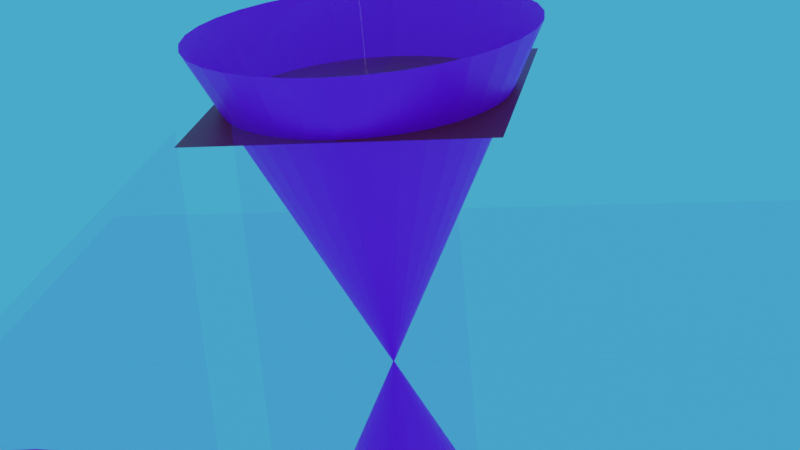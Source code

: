 # Source: blendfile.blend  (saved by Blender 2.80.75; exported with 4.5.12 LTS)
import bpy
from mathutils import Matrix  # noqa: F401  (used for matrix-valued properties, if any)

bpy.ops.wm.read_factory_settings(use_empty=True)
scene = bpy.context.scene
scene.name = 'Scene'

# ---- collections
col_collection = bpy.data.collections.new('Collection'); scene.collection.children.link(col_collection)

# ---- images (referenced by path relative to the original .blend; pixels are not part of the script)
import os
ASSET_DIR = os.environ.get("B2B_ASSET_DIR", "")  # directory of the original .blend (textures are referenced by path, not embedded)
HERE = os.path.dirname(os.path.abspath(__file__))  # packed textures are extracted next to this script under _unpacked/

def load_image(name, relpath, width, height, colorspace="sRGB"):
    """Load a texture the original file referenced (path relative to the .blend, or extracted next to this script)."""
    p = next((c for c in (os.path.join(HERE, relpath), os.path.join(ASSET_DIR, relpath)) if relpath and os.path.exists(c)), "")
    if p:
        img = bpy.data.images.load(p, check_existing=True)
        img.name = name
    else:  # same state as the original file: an image datablock whose file is absent (Cycles renders it pink)
        img = bpy.data.images.new(name, width, height)
        img.source = "FILE"
        img.filepath = "//" + (relpath or name)
    img.colorspace_settings.name = colorspace
    return img
img_rediam_cuadriculas_geograficas_etrs89_png_003 = load_image('REDIAM_cuadriculas_geograficas_ETRS89.png.003', 'REDIAM_cuadriculas_geograficas_ETRS89.png', 1024, 1024, 'sRGB')
img_branched = load_image('branched', '', 1024, 1024, 'sRGB')
img_blue_jpg_001 = load_image('blue.jpg.001', 'blue.jpg', 1024, 1024, 'sRGB')
img_rediam_cuadriculas_geograficas_etrs89_png_002 = load_image('REDIAM_cuadriculas_geograficas_ETRS89.png.002', 'REDIAM_cuadriculas_geograficas_ETRS89.png', 1024, 1024, 'sRGB')
img_blue_jpg = load_image('blue.jpg', 'blue.jpg', 1024, 1024, 'sRGB')
img_rediam_cuadriculas_geograficas_etrs89_png = load_image('REDIAM_cuadriculas_geograficas_ETRS89.png', 'REDIAM_cuadriculas_geograficas_ETRS89.png', 1024, 1024, 'sRGB')
img_rediam_cuadriculas_geograficas_etrs89_png_001 = load_image('REDIAM_cuadriculas_geograficas_ETRS89.png.001', 'REDIAM_cuadriculas_geograficas_ETRS89.png', 1024, 1024, 'sRGB')

# ---- materials (node trees are filled in below, after node groups)
mat_material_004 = bpy.data.materials.new('Material.004')
mat_material_001 = bpy.data.materials.new('Material.001')
mat_material = bpy.data.materials.new('Material')
mat_material_005 = bpy.data.materials.new('Material.005')
mat_material_013 = bpy.data.materials.new('Material.013')
mat_material_013.surface_render_method = 'BLENDED'
mat_material_013.blend_method = 'BLEND'
mat_material_013.diffuse_color = (1.0, 1.0, 1.0, 1.0)
mat_material_014 = bpy.data.materials.new('Material.014')
mat_material_012 = bpy.data.materials.new('Material.012')
mat_material_012.surface_render_method = 'BLENDED'
mat_material_012.blend_method = 'BLEND'
mat_material_012.diffuse_color = (1.0, 1.0, 1.0, 1.0)
mat_material_011 = bpy.data.materials.new('Material.011')
mat_material_011.surface_render_method = 'BLENDED'
mat_material_011.blend_method = 'BLEND'
mat_material_011.diffuse_color = (1.0, 1.0, 1.0, 1.0)
mat_material_010 = bpy.data.materials.new('Material.010')
mat_material_009 = bpy.data.materials.new('Material.009')
mat_material_008 = bpy.data.materials.new('Material.008')
mat_material_007 = bpy.data.materials.new('Material.007')
mat_branched = bpy.data.materials.new('Branched')
mat_material_003 = bpy.data.materials.new('Material.003')
mat_material_002 = bpy.data.materials.new('Material.002')
mat_material_002.surface_render_method = 'BLENDED'
mat_material_002.blend_method = 'BLEND'
mat_material_002.diffuse_color = (1.0, 1.0, 1.0, 1.0)
mat_material_006 = bpy.data.materials.new('Material.006')
mat_material_006.surface_render_method = 'BLENDED'
mat_material_006.blend_method = 'BLEND'
mat_material_006.diffuse_color = (1.0, 1.0, 1.0, 1.0)
mat_material_000 = bpy.data.materials.new('Material.000')
mat_material_000.surface_render_method = 'BLENDED'
mat_material_000.blend_method = 'BLEND'
mat_material_000.diffuse_color = (1.0, 1.0, 1.0, 1.0)

# ---- material node trees
mat_material_004.use_nodes = True; mat_material_004.node_tree.nodes.clear()
_N = mat_material_004.node_tree.nodes; _L = mat_material_004.node_tree.links
n0 = _N.new('ShaderNodeOutputMaterial'); n0.name = 'Material Output'; n0.location = (300, 300)
n1 = _N.new('ShaderNodeBsdfPrincipled'); n1.name = 'Principled BSDF'; n1.location = (10, 300)
n1.distribution = 'GGX'
n1.subsurface_method = 'BURLEY'
n1.inputs[0].default_value = (0.02507, 0.8, 0.1039, 1.0)
n1.inputs[3].default_value = 1.45
n1.inputs[27].default_value = (0.0, 0.0, 0.0, 1.0)
n1.inputs[28].default_value = 1.0
_L.new(n1.outputs[0], n0.inputs[0])
n0.is_active_output = True
mat_material_001.use_nodes = True; mat_material_001.node_tree.nodes.clear()
_N = mat_material_001.node_tree.nodes; _L = mat_material_001.node_tree.links
n0 = _N.new('ShaderNodeOutputMaterial'); n0.name = 'Material Output'; n0.location = (300, 300)
n1 = _N.new('ShaderNodeBsdfPrincipled'); n1.name = 'Principled BSDF'; n1.location = (10, 300)
n1.distribution = 'GGX'
n1.subsurface_method = 'BURLEY'
n1.inputs[0].default_value = (0.8, 0.02098, 0.03789, 1.0)
n1.inputs[3].default_value = 1.45
n1.inputs[27].default_value = (0.0, 0.0, 0.0, 1.0)
n1.inputs[28].default_value = 1.0
_L.new(n1.outputs[0], n0.inputs[0])
n0.is_active_output = True
mat_material.use_nodes = True; mat_material.node_tree.nodes.clear()
_N = mat_material.node_tree.nodes; _L = mat_material.node_tree.links
n0 = _N.new('ShaderNodeOutputMaterial'); n0.name = 'Material Output'; n0.location = (300, 300)
n1 = _N.new('ShaderNodeBsdfPrincipled'); n1.name = 'Principled BSDF'; n1.location = (10, 300)
n1.distribution = 'GGX'
n1.subsurface_method = 'BURLEY'
n1.inputs[0].default_value = (0.005894, 0.7186, 0.8, 1.0)
n1.inputs[3].default_value = 1.45
n1.inputs[28].default_value = 1.0
_L.new(n1.outputs[0], n0.inputs[0])
n0.is_active_output = True
mat_material_005.use_nodes = True; mat_material_005.node_tree.nodes.clear()
_N = mat_material_005.node_tree.nodes; _L = mat_material_005.node_tree.links
n0 = _N.new('ShaderNodeOutputMaterial'); n0.name = 'Material Output'; n0.location = (300, 300)
n1 = _N.new('ShaderNodeBsdfPrincipled'); n1.name = 'Principled BSDF'; n1.location = (10, 300)
n1.distribution = 'GGX'
n1.subsurface_method = 'BURLEY'
n1.inputs[0].default_value = (0.6146, 0.02495, 0.03072, 1.0)
n1.inputs[3].default_value = 1.45
n1.inputs[27].default_value = (0.0, 0.0, 0.0, 1.0)
n1.inputs[28].default_value = 1.0
_L.new(n1.outputs[0], n0.inputs[0])
n0.is_active_output = True
mat_material_013.use_nodes = True; mat_material_013.node_tree.nodes.clear()
_N = mat_material_013.node_tree.nodes; _L = mat_material_013.node_tree.links
n0 = _N.new('ShaderNodeOutputMaterial'); n0.name = 'Material Output'; n0.location = (557, 276)
n1 = _N.new('ShaderNodeBsdfTransparent'); n1.name = 'Transparent BSDF'; n1.location = (357, 80)
n1.inputs[0].default_value = (0.969, 0.9767, 1.0, 1.0)
n2 = _N.new('ShaderNodeMixShader'); n2.name = 'Mix Shader'; n2.location = (359, 248)
n2.inputs[0].default_value = 0.9
n3 = _N.new('ShaderNodeBsdfPrincipled'); n3.name = 'Principled BSDF'; n3.location = (10, 300)
n3.distribution = 'GGX'
n3.subsurface_method = 'BURLEY'
n3.inputs[3].default_value = 1.45
n3.inputs[27].default_value = (0.0, 0.0, 0.0, 1.0)
n3.inputs[28].default_value = 1.0
n4 = _N.new('ShaderNodeTexImage'); n4.name = 'Image Texture'; n4.location = (-281, 300)
n4.image = img_rediam_cuadriculas_geograficas_etrs89_png_003
n5 = _N.new('ShaderNodeTexImage'); n5.name = 'Image Texture.001'; n5.location = (-542, 301)
n5.image = img_branched
_L.new(n1.outputs[0], n2.inputs[2])
_L.new(n3.outputs[0], n2.inputs[1])
_L.new(n2.outputs[0], n0.inputs[0])
_L.new(n4.outputs[0], n3.inputs[0])
n0.is_active_output = True
mat_material_014.use_nodes = True; mat_material_014.node_tree.nodes.clear()
_N = mat_material_014.node_tree.nodes; _L = mat_material_014.node_tree.links
n0 = _N.new('ShaderNodeOutputMaterial'); n0.name = 'Material Output'; n0.location = (300, 300)
n1 = _N.new('ShaderNodeBsdfPrincipled'); n1.name = 'Principled BSDF'; n1.location = (10, 300)
n1.distribution = 'GGX'
n1.subsurface_method = 'BURLEY'
n1.inputs[3].default_value = 1.45
n1.inputs[27].default_value = (0.0, 0.0, 0.0, 1.0)
n1.inputs[28].default_value = 1.0
n2 = _N.new('ShaderNodeTexImage'); n2.name = 'Image Texture'; n2.location = (-335, 308)
n2.image = img_blue_jpg_001
n3 = _N.new('ShaderNodeTexImage'); n3.name = 'Image Texture.001'; n3.location = (302, 169)
n3.image = img_branched
_L.new(n1.outputs[0], n0.inputs[0])
_L.new(n2.outputs[0], n1.inputs[0])
n0.is_active_output = True
mat_material_012.use_nodes = True; mat_material_012.node_tree.nodes.clear()
_N = mat_material_012.node_tree.nodes; _L = mat_material_012.node_tree.links
n0 = _N.new('ShaderNodeOutputMaterial'); n0.name = 'Material Output'; n0.location = (557, 276)
n1 = _N.new('ShaderNodeBsdfTransparent'); n1.name = 'Transparent BSDF'; n1.location = (357, 80)
n1.inputs[0].default_value = (0.969, 0.9767, 1.0, 1.0)
n2 = _N.new('ShaderNodeMixShader'); n2.name = 'Mix Shader'; n2.location = (359, 248)
n2.inputs[0].default_value = 0.9
n3 = _N.new('ShaderNodeBsdfPrincipled'); n3.name = 'Principled BSDF'; n3.location = (10, 300)
n3.distribution = 'GGX'
n3.subsurface_method = 'BURLEY'
n3.inputs[3].default_value = 1.45
n3.inputs[27].default_value = (0.0, 0.0, 0.0, 1.0)
n3.inputs[28].default_value = 1.0
n4 = _N.new('ShaderNodeTexImage'); n4.name = 'Image Texture'; n4.location = (-281, 300)
n4.image = img_rediam_cuadriculas_geograficas_etrs89_png_003
n5 = _N.new('ShaderNodeTexImage'); n5.name = 'Image Texture.001'; n5.location = (-541, 301)
n5.image = img_branched
_L.new(n1.outputs[0], n2.inputs[2])
_L.new(n3.outputs[0], n2.inputs[1])
_L.new(n2.outputs[0], n0.inputs[0])
_L.new(n4.outputs[0], n3.inputs[0])
n0.is_active_output = True
mat_material_011.use_nodes = True; mat_material_011.node_tree.nodes.clear()
_N = mat_material_011.node_tree.nodes; _L = mat_material_011.node_tree.links
n0 = _N.new('ShaderNodeOutputMaterial'); n0.name = 'Material Output'; n0.location = (557, 276)
n1 = _N.new('ShaderNodeBsdfTransparent'); n1.name = 'Transparent BSDF'; n1.location = (357, 80)
n1.inputs[0].default_value = (0.969, 0.9767, 1.0, 1.0)
n2 = _N.new('ShaderNodeMixShader'); n2.name = 'Mix Shader'; n2.location = (359, 248)
n2.inputs[0].default_value = 0.9
n3 = _N.new('ShaderNodeBsdfPrincipled'); n3.name = 'Principled BSDF'; n3.location = (10, 300)
n3.distribution = 'GGX'
n3.subsurface_method = 'BURLEY'
n3.inputs[3].default_value = 1.45
n3.inputs[27].default_value = (0.0, 0.0, 0.0, 1.0)
n3.inputs[28].default_value = 1.0
n4 = _N.new('ShaderNodeTexImage'); n4.name = 'Image Texture'; n4.location = (-281, 300)
n4.image = img_rediam_cuadriculas_geograficas_etrs89_png_002
n5 = _N.new('ShaderNodeTexImage'); n5.name = 'Image Texture.001'; n5.location = (-547, 304)
n5.image = img_branched
_L.new(n1.outputs[0], n2.inputs[2])
_L.new(n3.outputs[0], n2.inputs[1])
_L.new(n2.outputs[0], n0.inputs[0])
_L.new(n4.outputs[0], n3.inputs[0])
n0.is_active_output = True
mat_material_010.use_nodes = True; mat_material_010.node_tree.nodes.clear()
_N = mat_material_010.node_tree.nodes; _L = mat_material_010.node_tree.links
n0 = _N.new('ShaderNodeOutputMaterial'); n0.name = 'Material Output'; n0.location = (300, 300)
n1 = _N.new('ShaderNodeBsdfPrincipled'); n1.name = 'Principled BSDF'; n1.location = (10, 300)
n1.distribution = 'GGX'
n1.subsurface_method = 'BURLEY'
n1.inputs[0].default_value = (0.02507, 0.8, 0.1039, 1.0)
n1.inputs[3].default_value = 1.45
n1.inputs[27].default_value = (0.0, 0.0, 0.0, 1.0)
n1.inputs[28].default_value = 1.0
n2 = _N.new('ShaderNodeTexImage'); n2.name = 'Image Texture'; n2.location = (-260, 297)
n2.image = img_branched
_L.new(n1.outputs[0], n0.inputs[0])
n0.is_active_output = True
mat_material_009.use_nodes = True; mat_material_009.node_tree.nodes.clear()
_N = mat_material_009.node_tree.nodes; _L = mat_material_009.node_tree.links
n0 = _N.new('ShaderNodeOutputMaterial'); n0.name = 'Material Output'; n0.location = (300, 300)
n1 = _N.new('ShaderNodeBsdfPrincipled'); n1.name = 'Principled BSDF'; n1.location = (10, 300)
n1.distribution = 'GGX'
n1.subsurface_method = 'BURLEY'
n1.inputs[0].default_value = (0.8, 0.02098, 0.03789, 1.0)
n1.inputs[3].default_value = 1.45
n1.inputs[27].default_value = (0.0, 0.0, 0.0, 1.0)
n1.inputs[28].default_value = 1.0
n2 = _N.new('ShaderNodeTexImage'); n2.name = 'Image Texture'; n2.location = (-265, 300)
n2.image = img_branched
_L.new(n1.outputs[0], n0.inputs[0])
n0.is_active_output = True
mat_material_008.use_nodes = True; mat_material_008.node_tree.nodes.clear()
_N = mat_material_008.node_tree.nodes; _L = mat_material_008.node_tree.links
n0 = _N.new('ShaderNodeOutputMaterial'); n0.name = 'Material Output'; n0.location = (300, 300)
n1 = _N.new('ShaderNodeBsdfPrincipled'); n1.name = 'Principled BSDF'; n1.location = (10, 300)
n1.distribution = 'GGX'
n1.subsurface_method = 'BURLEY'
n1.inputs[0].default_value = (0.005894, 0.7186, 0.8, 1.0)
n1.inputs[3].default_value = 1.45
n1.inputs[28].default_value = 1.0
n2 = _N.new('ShaderNodeTexImage'); n2.name = 'Image Texture'; n2.location = (-263, 304)
n2.image = img_branched
_L.new(n1.outputs[0], n0.inputs[0])
n0.is_active_output = True
mat_material_007.use_nodes = True; mat_material_007.node_tree.nodes.clear()
_N = mat_material_007.node_tree.nodes; _L = mat_material_007.node_tree.links
n0 = _N.new('ShaderNodeOutputMaterial'); n0.name = 'Material Output'; n0.location = (300, 300)
n1 = _N.new('ShaderNodeBsdfPrincipled'); n1.name = 'Principled BSDF'; n1.location = (10, 300)
n1.distribution = 'GGX'
n1.subsurface_method = 'BURLEY'
n1.inputs[0].default_value = (0.6146, 0.02495, 0.03072, 1.0)
n1.inputs[3].default_value = 1.45
n1.inputs[27].default_value = (0.0, 0.0, 0.0, 1.0)
n1.inputs[28].default_value = 1.0
n2 = _N.new('ShaderNodeTexImage'); n2.name = 'Image Texture'; n2.location = (-265, 307)
n2.image = img_branched
_L.new(n1.outputs[0], n0.inputs[0])
n0.is_active_output = True
mat_branched.use_nodes = True; mat_branched.node_tree.nodes.clear()
_N = mat_branched.node_tree.nodes; _L = mat_branched.node_tree.links
n0 = _N.new('ShaderNodeOutputMaterial'); n0.name = 'Material Output'; n0.location = (300, 300)
n1 = _N.new('ShaderNodeBsdfPrincipled'); n1.name = 'Principled BSDF'; n1.location = (10, 300)
n1.distribution = 'GGX'
n1.subsurface_method = 'BURLEY'
n1.inputs[3].default_value = 1.45
n1.inputs[27].default_value = (0.0, 0.0, 0.0, 1.0)
n1.inputs[28].default_value = 1.0
_L.new(n1.outputs[0], n0.inputs[0])
n0.is_active_output = True
mat_material_003.use_nodes = True; mat_material_003.node_tree.nodes.clear()
_N = mat_material_003.node_tree.nodes; _L = mat_material_003.node_tree.links
n0 = _N.new('ShaderNodeOutputMaterial'); n0.name = 'Material Output'; n0.location = (300, 300)
n1 = _N.new('ShaderNodeBsdfPrincipled'); n1.name = 'Principled BSDF'; n1.location = (10, 300)
n1.distribution = 'GGX'
n1.subsurface_method = 'BURLEY'
n1.inputs[3].default_value = 1.45
n1.inputs[27].default_value = (0.0, 0.0, 0.0, 1.0)
n1.inputs[28].default_value = 1.0
n2 = _N.new('ShaderNodeTexImage'); n2.name = 'Image Texture'; n2.location = (-335, 308)
n2.image = img_blue_jpg
_L.new(n1.outputs[0], n0.inputs[0])
_L.new(n2.outputs[0], n1.inputs[0])
n0.is_active_output = True
mat_material_002.use_nodes = True; mat_material_002.node_tree.nodes.clear()
_N = mat_material_002.node_tree.nodes; _L = mat_material_002.node_tree.links
n0 = _N.new('ShaderNodeOutputMaterial'); n0.name = 'Material Output'; n0.location = (557, 276)
n1 = _N.new('ShaderNodeBsdfTransparent'); n1.name = 'Transparent BSDF'; n1.location = (357, 80)
n1.inputs[0].default_value = (0.969, 0.9767, 1.0, 1.0)
n2 = _N.new('ShaderNodeMixShader'); n2.name = 'Mix Shader'; n2.location = (359, 248)
n2.inputs[0].default_value = 0.9
n3 = _N.new('ShaderNodeBsdfPrincipled'); n3.name = 'Principled BSDF'; n3.location = (10, 300)
n3.distribution = 'GGX'
n3.subsurface_method = 'BURLEY'
n3.inputs[3].default_value = 1.45
n3.inputs[27].default_value = (0.0, 0.0, 0.0, 1.0)
n3.inputs[28].default_value = 1.0
n4 = _N.new('ShaderNodeTexImage'); n4.name = 'Image Texture'; n4.location = (-281, 300)
n4.image = img_rediam_cuadriculas_geograficas_etrs89_png
_L.new(n1.outputs[0], n2.inputs[2])
_L.new(n3.outputs[0], n2.inputs[1])
_L.new(n2.outputs[0], n0.inputs[0])
_L.new(n4.outputs[0], n3.inputs[0])
n0.is_active_output = True
mat_material_006.use_nodes = True; mat_material_006.node_tree.nodes.clear()
_N = mat_material_006.node_tree.nodes; _L = mat_material_006.node_tree.links
n0 = _N.new('ShaderNodeOutputMaterial'); n0.name = 'Material Output'; n0.location = (557, 276)
n1 = _N.new('ShaderNodeBsdfTransparent'); n1.name = 'Transparent BSDF'; n1.location = (357, 80)
n1.inputs[0].default_value = (0.969, 0.9767, 1.0, 1.0)
n2 = _N.new('ShaderNodeMixShader'); n2.name = 'Mix Shader'; n2.location = (359, 248)
n2.inputs[0].default_value = 0.9
n3 = _N.new('ShaderNodeBsdfPrincipled'); n3.name = 'Principled BSDF'; n3.location = (10, 300)
n3.distribution = 'GGX'
n3.subsurface_method = 'BURLEY'
n3.inputs[3].default_value = 1.45
n3.inputs[27].default_value = (0.0, 0.0, 0.0, 1.0)
n3.inputs[28].default_value = 1.0
n4 = _N.new('ShaderNodeTexImage'); n4.name = 'Image Texture'; n4.location = (-281, 300)
n4.image = img_rediam_cuadriculas_geograficas_etrs89_png
_L.new(n1.outputs[0], n2.inputs[2])
_L.new(n3.outputs[0], n2.inputs[1])
_L.new(n2.outputs[0], n0.inputs[0])
_L.new(n4.outputs[0], n3.inputs[0])
n0.is_active_output = True
mat_material_000.use_nodes = True; mat_material_000.node_tree.nodes.clear()
_N = mat_material_000.node_tree.nodes; _L = mat_material_000.node_tree.links
n0 = _N.new('ShaderNodeOutputMaterial'); n0.name = 'Material Output'; n0.location = (557, 276)
n1 = _N.new('ShaderNodeBsdfTransparent'); n1.name = 'Transparent BSDF'; n1.location = (357, 80)
n1.inputs[0].default_value = (0.969, 0.9767, 1.0, 1.0)
n2 = _N.new('ShaderNodeMixShader'); n2.name = 'Mix Shader'; n2.location = (359, 248)
n2.inputs[0].default_value = 0.9
n3 = _N.new('ShaderNodeBsdfPrincipled'); n3.name = 'Principled BSDF'; n3.location = (10, 300)
n3.distribution = 'GGX'
n3.subsurface_method = 'BURLEY'
n3.inputs[3].default_value = 1.45
n3.inputs[27].default_value = (0.0, 0.0, 0.0, 1.0)
n3.inputs[28].default_value = 1.0
n4 = _N.new('ShaderNodeTexImage'); n4.name = 'Image Texture'; n4.location = (-281, 300)
n4.image = img_rediam_cuadriculas_geograficas_etrs89_png_001
_L.new(n1.outputs[0], n2.inputs[2])
_L.new(n3.outputs[0], n2.inputs[1])
_L.new(n2.outputs[0], n0.inputs[0])
_L.new(n4.outputs[0], n3.inputs[0])
n0.is_active_output = True

# ---- world
world_world = bpy.data.worlds.new('World'); scene.world = world_world
world_world.use_nodes = True; world_world.node_tree.nodes.clear()
_N = world_world.node_tree.nodes; _L = world_world.node_tree.links
n0 = _N.new('ShaderNodeOutputWorld'); n0.name = 'World Output'; n0.location = (300, 300)
n1 = _N.new('ShaderNodeBackground'); n1.name = 'Background'; n1.location = (10, 300)
n1.inputs[0].default_value = (0.05647, 0.4851, 0.8829, 1.0)
_L.new(n1.outputs[0], n0.inputs[0])
n0.is_active_output = True
world_world.color = (0.05088, 0.05088, 0.05088)
world_world.use_sun_shadow = False
world_world.sun_shadow_jitter_overblur = 0.0

# ---- cameras
cam_camera = bpy.data.cameras.new('Camera')
cam_camera.clip_end = 100.0
cam_camera.lens = 80.6
cam_camera.ortho_scale = 7.314

# ---- meshes
me_plane_002 = bpy.data.meshes.new('Plane.002')
me_plane_002.from_pydata([(-1.0, -1.0, 0.0), (1.0, -1.0, 0.0), (-1.0, 1.0, 0.0), (1.0, 1.0, 0.0)], [], [(0, 1, 3, 2)])
_uv = me_plane_002.uv_layers.new(name='UVMap')
_uv.uv.foreach_set('vector', [0.0, 0.0, 1.0, 0.0, 1.0, 1.0, 0.0, 1.0])
me_plane_002.materials.append(mat_material_004)
me_plane_002.use_remesh_preserve_volume = False
me_plane_002.use_remesh_preserve_attributes = False
me_plane_002.use_mirror_vertex_groups = False
me_plane_002.update()
me_plane_003 = bpy.data.meshes.new('Plane.003')
me_plane_003.from_pydata([(-1.0, -1.0, 0.0), (1.0, -1.0, 0.0), (-1.0, 1.0, 0.0), (1.0, 1.0, 0.0)], [], [(0, 1, 3, 2)])
_uv = me_plane_003.uv_layers.new(name='UVMap')
_uv.uv.foreach_set('vector', [0.0, 0.0, 1.0, 0.0, 1.0, 1.0, 0.0, 1.0])
me_plane_003.materials.append(mat_material_001)
me_plane_003.use_remesh_preserve_volume = False
me_plane_003.use_remesh_preserve_attributes = False
me_plane_003.use_mirror_vertex_groups = False
me_plane_003.update()
me_plane_005 = bpy.data.meshes.new('Plane.005')
me_plane_005.from_pydata([(-1.0, -1.0, 0.0), (1.0, -1.0, 0.0), (-1.0, 1.0, 0.0), (1.0, 1.0, 0.0)], [], [(0, 1, 3, 2)])
_uv = me_plane_005.uv_layers.new(name='UVMap')
_uv.uv.foreach_set('vector', [0.0, 0.0, 1.0, 0.0, 1.0, 1.0, 0.0, 1.0])
me_plane_005.materials.append(mat_material)
me_plane_005.use_remesh_preserve_volume = False
me_plane_005.use_remesh_preserve_attributes = False
me_plane_005.use_mirror_vertex_groups = False
me_plane_005.update()
me_plane_006 = bpy.data.meshes.new('Plane.006')
me_plane_006.from_pydata([(-1.0, -1.0, 0.0), (1.0, -1.0, 0.0), (-1.0, 1.0, 0.0), (1.0, 1.0, 0.0)], [], [(0, 1, 3, 2)])
_uv = me_plane_006.uv_layers.new(name='UVMap')
_uv.uv.foreach_set('vector', [0.0, 0.0, 1.0, 0.0, 1.0, 1.0, 0.0, 1.0])
me_plane_006.materials.append(mat_material_005)
me_plane_006.use_remesh_preserve_volume = False
me_plane_006.use_remesh_preserve_attributes = False
me_plane_006.use_mirror_vertex_groups = False
me_plane_006.update()
me_plane_013 = bpy.data.meshes.new('Plane.013')
me_plane_013.from_pydata([(-1.0, -1.0, 0.0), (1.0, -1.0, 0.0), (-1.0, 1.0, 0.0), (1.0, 1.0, 0.0), (0.0013, -0.3876, 2.327), (0.07648, -0.3801, 2.327), (0.1488, -0.3581, 2.327), (0.2154, -0.3223, 2.327), (0.2738, -0.2741, 2.327), (0.3217, -0.2153, 2.327), (0.3573, -0.1483, 2.327), (0.3793, -0.07561, 2.327), (0.3867, 4.606e-07, 2.327), (0.3793, 0.07562, 2.327), (0.3573, 0.1483, 2.327), (0.3217, 0.2153, 2.327), (0.2738, 0.2741, 2.327), (0.2154, 0.3223, 2.327), (0.1488, 0.3581, 2.327), (0.07648, 0.3801, 2.327), (0.0013, 0.3876, 2.327), (-0.07388, 0.3801, 2.327), (-0.1462, 0.3581, 2.327), (-0.2128, 0.3223, 2.327), (-0.2712, 0.2741, 2.327), (-0.3191, 0.2153, 2.327), (-0.3547, 0.1483, 2.327), (0.0013, 5.572e-07, -0.007879), (-0.3767, 0.07561, 2.327), (-0.3841, 1.155e-07, 2.327), (-0.3767, -0.07561, 2.327), (-0.3547, -0.1483, 2.327), (-0.3191, -0.2153, 2.327), (-0.2712, -0.2741, 2.327), (-0.2128, -0.3223, 2.327), (-0.1462, -0.3581, 2.327), (-0.07388, -0.3801, 2.327), (0.0013, -0.3876, -2.327), (0.07648, -0.3801, -2.327), (0.1488, -0.3581, -2.327), (0.2154, -0.3223, -2.327), (0.2738, -0.2741, -2.327), (0.3217, -0.2153, -2.327), (0.3573, -0.1483, -2.327), (0.3793, -0.07561, -2.327), (0.3867, 5.956e-07, -2.327), (0.3793, 0.07562, -2.327), (0.3573, 0.1483, -2.327), (0.3217, 0.2153, -2.327), (0.2738, 0.2741, -2.327), (0.2154, 0.3223, -2.327), (0.1488, 0.3581, -2.327), (0.07648, 0.3801, -2.327), (0.0013, 0.3876, -2.327), (-0.07388, 0.3801, -2.327), (-0.1462, 0.3581, -2.327), (-0.2128, 0.3223, -2.327), (-0.2712, 0.2741, -2.327), (-0.3191, 0.2153, -2.327), (-0.3547, 0.1483, -2.327), (0.0013, 5.567e-07, 0.007879), (-0.3767, 0.07561, -2.327), (-0.3841, 2.506e-07, -2.327), (-0.3767, -0.07561, -2.327), (-0.3547, -0.1483, -2.327), (-0.3191, -0.2153, -2.327), (-0.2712, -0.2741, -2.327), (-0.2128, -0.3223, -2.327), (-0.1462, -0.3581, -2.327), (-0.07388, -0.3801, -2.327), (-1.005, -0.0002852, 2.858), (-1.005, -0.0002852, -2.858), (1.005, -0.0002853, 2.858), (1.005, -0.0002853, -2.858), (9.711e-06, -1.011, 2.858), (-9.711e-06, -1.011, -2.858), (9.711e-06, 1.01, 2.858), (-9.711e-06, 1.01, -2.858), (-0.0001271, -1.003, 0.000119), (0.0002501, -1.003, 0.000119), (-0.0001271, 1.005, 0.000119), (0.0002501, 1.005, 0.000119), (0.9993, 3.739e-05, 0.000119), (0.9993, 0.0005646, 0.000119), (-0.9968, 3.73e-05, 0.000119), (-0.9968, 0.0005645, 0.000119), (-6.994e-05, 0.001192, -3.024), (0.000193, 0.001192, -3.024), (-6.994e-05, 0.001192, 3.024), (0.000193, 0.001192, 3.024), (-0.3288, -0.3328, 1.881), (0.3313, -0.3328, 1.881), (-0.3288, 0.3311, 1.881), (0.3313, 0.3311, 1.881), (-1.0, 1.0, 0.0), (-1.0, -1.0, 0.0), (1.0, -1.0, 0.0), (1.0, 1.0, 0.0), (0.3573, 0.1483, 2.327), (0.3217, 0.2153, 2.327), (0.0013, 5.572e-07, -0.007879), (0.3573, 0.1483, -2.327), (0.3217, 0.2153, -2.327), (0.0013, 5.567e-07, 0.007879), (1.005, -0.0002853, 2.858), (-1.005, -0.0002852, 2.858), (-1.005, -0.0002852, -2.858), (1.005, -0.0002853, -2.858), (9.711e-06, 1.01, 2.858), (9.711e-06, -1.011, 2.858), (-9.711e-06, -1.011, -2.858), (-9.711e-06, 1.01, -2.858), (-0.0001271, 1.005, 0.000119), (-0.0001271, -1.003, 0.000119), (0.0002501, -1.003, 0.000119), (0.0002501, 1.005, 0.000119), (-0.9968, 3.73e-05, 0.000119), (0.9993, 3.739e-05, 0.000119), (0.9993, 0.0005646, 0.000119), (-0.9968, 0.0005645, 0.000119), (-6.994e-05, 0.001192, 3.024), (-6.994e-05, 0.001192, -3.024), (0.000193, 0.001192, -3.024), (0.000193, 0.001192, 3.024), (-0.3288, 0.3311, 1.881), (-0.3288, -0.3328, 1.881), (0.3313, -0.3328, 1.881), (0.3313, 0.3311, 1.881)], [], [(85, 84, 116, 119), (4, 27, 5), (5, 27, 6), (6, 27, 7), (7, 27, 8), (8, 27, 9), (9, 27, 10), (10, 27, 11), (11, 27, 12), (12, 27, 13), (13, 27, 14), (70, 71, 106, 105), (15, 27, 16), (16, 27, 17), (17, 27, 18), (18, 27, 19), (19, 27, 20), (20, 27, 21), (21, 27, 22), (22, 27, 23), (23, 27, 24), (24, 27, 25), (25, 27, 26), (26, 27, 28), (28, 27, 29), (29, 27, 30), (30, 27, 31), (31, 27, 32), (32, 27, 33), (33, 27, 34), (34, 27, 35), (35, 27, 36), (36, 27, 4), (37, 38, 60), (38, 39, 60), (39, 40, 60), (40, 41, 60), (41, 42, 60), (42, 43, 60), (43, 44, 60), (44, 45, 60), (45, 46, 60), (46, 47, 60), (83, 85, 119, 118), (48, 49, 60), (49, 50, 60), (50, 51, 60), (51, 52, 60), (52, 53, 60), (53, 54, 60), (54, 55, 60), (55, 56, 60), (56, 57, 60), (57, 58, 60), (58, 59, 60), (59, 61, 60), (61, 62, 60), (62, 63, 60), (63, 64, 60), (64, 65, 60), (65, 66, 60), (66, 67, 60), (67, 68, 60), (68, 69, 60), (69, 37, 60), (15, 14, 98, 99), (72, 70, 105, 104), (82, 83, 118, 117), (14, 27, 100, 98), (84, 82, 117, 116), (81, 80, 112, 115), (95, 96, 97, 94), (98, 100, 99), (101, 102, 103), (105, 106, 107, 104), (109, 110, 111, 108), (113, 114, 115, 112), (117, 118, 119, 116), (121, 122, 123, 120), (125, 126, 127, 124), (71, 73, 107, 106), (2, 0, 95, 94), (88, 86, 121, 120), (73, 72, 104, 107), (0, 1, 96, 95), (86, 87, 122, 121), (76, 74, 109, 108), (1, 3, 97, 96), (87, 89, 123, 122), (74, 75, 110, 109), (3, 2, 94, 97), (89, 88, 120, 123), (75, 77, 111, 110), (92, 90, 125, 124), (77, 76, 108, 111), (90, 91, 126, 125), (48, 60, 103, 102), (80, 78, 113, 112), (91, 93, 127, 126), (78, 79, 114, 113), (93, 92, 124, 127), (60, 47, 101, 103), (79, 81, 115, 114), (47, 48, 102, 101), (27, 15, 99, 100)])
me_plane_013.polygons.foreach_set('use_smooth', [0, 0, 0, 0, 0, 0, 0, 0, 0, 0, 0, 0, 0, 0, 0, 0, 0, 0, 0, 0, 0, 0, 0, 0, 0, 0, 0, 0, 0, 0, 0, 0, 0, 0, 0, 0, 0, 0, 0, 0, 0, 0, 0, 0, 0, 0, 0, 0, 0, 0, 0, 0, 0, 0, 0, 0, 0, 0, 0, 0, 0, 0, 0, 0, 0, 0, 0, 0, 0, 0, 0, 1, 0, 0, 0, 1, 0, 0, 0, 0, 0, 0, 0, 0, 0, 0, 0, 0, 0, 0, 0, 0, 0, 0, 0, 0, 0, 0, 0, 0, 0, 0, 0, 0, 0])
me_plane_013.polygons.foreach_set('material_index', [0, 1, 1, 1, 1, 1, 1, 1, 1, 1, 1, 0, 1, 1, 1, 1, 1, 1, 1, 1, 1, 1, 1, 1, 1, 1, 1, 1, 1, 1, 1, 1, 1, 1, 1, 1, 1, 1, 1, 1, 1, 1, 1, 0, 1, 1, 1, 1, 1, 1, 1, 1, 1, 1, 1, 1, 1, 1, 1, 1, 1, 1, 1, 1, 1, 0, 0, 0, 1, 0, 0, 0, 1, 1, 2, 3, 4, 5, 6, 7, 0, 0, 0, 0, 0, 0, 0, 0, 0, 0, 0, 0, 0, 0, 0, 0, 1, 0, 0, 0, 0, 1, 0, 0, 1])
_uv = me_plane_013.uv_layers.new(name='UVMap')
_uv.uv.foreach_set('vector', [0.6865, 0.5062, 0.6833, 0.5062, 0.6833, 0.5094, 0.6865, 0.5094, 0.6657, 0.7051, 0.3353, 0.7125, 0.6657, 0.7125, 0.6657, 0.8145, 0.3353, 0.8219, 0.6657, 0.8219, 0.6895, 0.499, 0.6969, 0.1687, 0.6969, 0.499, 0.6657, 0.7572, 0.3353, 0.7646, 0.6657, 0.7646, 0.752, 0.499, 0.7594, 0.1687, 0.7594, 0.499, 0.6791, 0.499, 0.6865, 0.1687, 0.6865, 0.499, 0.6657, 0.7937, 0.3353, 0.8011, 0.6657, 0.8011, 0.6657, 0.6947, 0.3353, 0.7021, 0.6657, 0.7021, 0.7073, 0.499, 0.7073, 0.1687, 0.6999, 0.499, 0.6657, 0.775, 0.3353, 0.775, 0.6657, 0.7676, 0.3343, 0.6917, 0.999, 0.6917, 0.999, 0.6885, 0.3343, 0.6885, 0.6761, 0.499, 0.6761, 0.1687, 0.6687, 0.499, 0.8115, 0.499, 0.8115, 0.1687, 0.8041, 0.499, 0.6657, 0.8427, 0.3353, 0.8427, 0.6657, 0.8353, 0.8011, 0.499, 0.8011, 0.1687, 0.7937, 0.499, 0.3343, 0.7041, 0.6647, 0.7041, 0.3343, 0.7115, 0.8249, 0.499, 0.8323, 0.1687, 0.8323, 0.499, 0.6657, 0.6791, 0.3353, 0.6865, 0.6657, 0.6865, 0.7624, 0.499, 0.7698, 0.1687, 0.7698, 0.499, 0.6657, 0.6687, 0.3353, 0.6761, 0.6657, 0.6761, 0.6751, 0.1677, 0.6677, 0.498, 0.6677, 0.1677, 0.8145, 0.499, 0.8219, 0.1687, 0.8219, 0.499, 0.3343, 0.774, 0.6647, 0.7666, 0.3343, 0.7666, 0.7416, 0.499, 0.749, 0.1687, 0.749, 0.499, 0.7406, 0.1677, 0.7406, 0.498, 0.748, 0.1677, 0.3343, 0.7927, 0.6647, 0.7927, 0.3343, 0.8001, 0.6657, 0.7907, 0.3353, 0.7907, 0.6657, 0.7833, 0.7177, 0.499, 0.7177, 0.1687, 0.7103, 0.499, 0.6657, 0.7386, 0.3353, 0.7386, 0.6657, 0.7312, 0.7614, 0.1677, 0.7614, 0.498, 0.7688, 0.1677, 0.3343, 0.8135, 0.6647, 0.8135, 0.3343, 0.8209, 0.6657, 0.8323, 0.3353, 0.8323, 0.6657, 0.8249, 0.8313, 0.1677, 0.8239, 0.1677, 0.8239, 0.498, 0.3343, 0.6855, 0.3343, 0.6781, 0.6647, 0.6781, 0.6959, 0.1677, 0.6885, 0.1677, 0.6885, 0.498, 0.3343, 0.6751, 0.3343, 0.6677, 0.6647, 0.6677, 0.6657, 0.8458, 0.6657, 0.8532, 0.3353, 0.8532, 0.6855, 0.1677, 0.6781, 0.1677, 0.6781, 0.498, 0.6657, 0.7155, 0.6657, 0.723, 0.3353, 0.723, 0.3343, 0.7011, 0.3343, 0.6937, 0.6647, 0.6937, 0.6989, 0.1677, 0.7063, 0.1677, 0.6989, 0.498, 0.3343, 0.7145, 0.3343, 0.722, 0.6647, 0.7145, 0.8688, 0.3323, 0.8688, 0.001001, 0.8656, 0.001001, 0.8656, 0.3323, 0.7093, 0.1677, 0.7167, 0.1677, 0.7093, 0.498, 0.3343, 0.7302, 0.3343, 0.7376, 0.6647, 0.7302, 0.7386, 0.499, 0.7312, 0.499, 0.7386, 0.1687, 0.6657, 0.749, 0.6657, 0.7416, 0.3353, 0.749, 0.7282, 0.499, 0.7208, 0.499, 0.7282, 0.1687, 0.7272, 0.1677, 0.7198, 0.1677, 0.7198, 0.498, 0.3343, 0.748, 0.3343, 0.7406, 0.6647, 0.7406, 0.7376, 0.1677, 0.7302, 0.1677, 0.7302, 0.498, 0.3343, 0.7636, 0.3343, 0.7562, 0.6647, 0.7562, 0.7584, 0.1677, 0.751, 0.1677, 0.751, 0.498, 0.3343, 0.7897, 0.3343, 0.7823, 0.6647, 0.7823, 0.6657, 0.8041, 0.6657, 0.8115, 0.3353, 0.8115, 0.7728, 0.499, 0.7802, 0.499, 0.7802, 0.1687, 0.7718, 0.1677, 0.7792, 0.1677, 0.7718, 0.498, 0.3343, 0.8031, 0.3343, 0.8105, 0.6647, 0.8031, 0.8135, 0.1677, 0.8209, 0.1677, 0.8135, 0.498, 0.3343, 0.8448, 0.3343, 0.8522, 0.6647, 0.8448, 0.8031, 0.1677, 0.8105, 0.1677, 0.8031, 0.498, 0.3343, 0.8343, 0.3343, 0.8417, 0.6647, 0.8343, 0.7927, 0.1677, 0.8001, 0.1677, 0.7927, 0.498, 0.3343, 0.8239, 0.3343, 0.8313, 0.6647, 0.8239, 0.6761, 0.6813, 0.6761, 0.6729, 0.6729, 0.6729, 0.6729, 0.6813, 0.3343, 0.9, 0.6657, 0.9, 0.6657, 0.8968, 0.3343, 0.8968, 0.6865, 0.5114, 0.6833, 0.5114, 0.6833, 0.5146, 0.6865, 0.5146, 0.8636, 0.6657, 0.8636, 0.3343, 0.8604, 0.3343, 0.8604, 0.6657, 0.3343, 0.8948, 0.6657, 0.8948, 0.6657, 0.8916, 0.3343, 0.8916, 0.6865, 0.6781, 0.6833, 0.6781, 0.6833, 0.6813, 0.6865, 0.6813, 0.6657, 0.3343, 0.3343, 0.3343, 0.3343, 0.6657, 0.6657, 0.6657, 0.7907, 0.499, 0.7907, 0.1687, 0.7833, 0.499, 0.7823, 0.1677, 0.7897, 0.1677, 0.7823, 0.498, 0.3323, 0.999, 0.3323, 0.3343, 0.001001, 0.3343, 0.001001, 0.999, 0.001001, 0.3323, 0.6657, 0.3323, 0.6657, 0.001001, 0.001001, 0.001001, 0.8636, 0.001001, 0.8604, 0.001001, 0.8604, 0.3323, 0.8636, 0.3323, 0.6657, 0.8896, 0.6657, 0.8864, 0.3343, 0.8864, 0.3343, 0.8896, 0.8375, 0.001001, 0.8343, 0.001001, 0.8343, 0.6657, 0.8375, 0.6657, 0.8323, 0.001001, 0.6677, 0.001001, 0.6677, 0.1657, 0.8323, 0.1657, 0.3343, 0.8844, 0.6657, 0.8844, 0.6657, 0.8812, 0.3343, 0.8812, 0.8584, 0.6657, 0.8584, 0.3343, 0.8552, 0.3343, 0.8552, 0.6657, 0.3343, 0.7282, 0.999, 0.7282, 0.999, 0.725, 0.3343, 0.725, 0.8427, 0.6657, 0.8427, 0.001001, 0.8395, 0.001001, 0.8395, 0.6657, 0.3343, 0.8792, 0.6657, 0.8792, 0.6657, 0.876, 0.3343, 0.876, 0.6813, 0.6781, 0.6781, 0.6781, 0.6781, 0.6813, 0.6813, 0.6813, 0.8584, 0.3323, 0.8584, 0.001001, 0.8552, 0.001001, 0.8552, 0.3323, 0.3343, 0.874, 0.6657, 0.874, 0.6657, 0.8708, 0.3343, 0.8708, 0.848, 0.6657, 0.848, 0.001001, 0.8448, 0.001001, 0.8448, 0.6657, 0.3343, 0.7542, 0.999, 0.7542, 0.999, 0.751, 0.3343, 0.751, 0.8532, 0.6657, 0.8532, 0.3343, 0.85, 0.3343, 0.85, 0.6657, 0.6865, 0.6729, 0.6833, 0.6729, 0.6833, 0.6761, 0.6865, 0.6761, 0.3343, 0.8688, 0.6657, 0.8688, 0.6657, 0.8656, 0.3343, 0.8656, 0.6761, 0.6709, 0.6761, 0.5062, 0.6729, 0.5062, 0.6729, 0.6709, 0.3343, 0.7802, 0.999, 0.7802, 0.999, 0.777, 0.3343, 0.777, 0.6709, 0.6709, 0.6709, 0.5062, 0.6677, 0.5062, 0.6677, 0.6709, 0.3343, 0.8636, 0.6657, 0.8636, 0.6657, 0.8604, 0.3343, 0.8604, 0.8532, 0.3323, 0.8532, 0.001001, 0.85, 0.001001, 0.85, 0.3323, 0.6677, 0.5042, 0.8323, 0.5042, 0.8323, 0.501, 0.6677, 0.501, 0.6813, 0.6729, 0.6781, 0.6729, 0.6781, 0.6761, 0.6813, 0.6761, 0.6813, 0.6709, 0.6813, 0.5062, 0.6781, 0.5062, 0.6781, 0.6709, 0.3343, 0.8584, 0.6657, 0.8584, 0.6657, 0.8552, 0.3343, 0.8552, 0.8688, 0.6657, 0.8688, 0.3343, 0.8656, 0.3343, 0.8656, 0.6657, 0.6709, 0.6813, 0.6709, 0.6729, 0.6677, 0.6729, 0.6677, 0.6813, 0.3343, 0.9052, 0.6657, 0.9052, 0.6657, 0.902, 0.3343, 0.902])
me_plane_013.materials.append(mat_material_013)
me_plane_013.materials.append(mat_material_014)
me_plane_013.materials.append(mat_material_012)
me_plane_013.materials.append(mat_material_011)
me_plane_013.materials.append(mat_material_010)
me_plane_013.materials.append(mat_material_009)
me_plane_013.materials.append(mat_material_008)
me_plane_013.materials.append(mat_material_007)
me_plane_013.use_remesh_preserve_volume = False
me_plane_013.use_remesh_preserve_attributes = False
me_plane_013.use_mirror_vertex_groups = False
me_plane_013.update()
me_plane_014 = bpy.data.meshes.new('Plane.014')
me_plane_014.from_pydata([(-1.0, -1.0, 0.0), (1.0, -1.0, 0.0), (-1.0, 1.0, 0.0), (1.0, 1.0, 0.0), (0.0013, -0.3876, 2.327), (0.07648, -0.3801, 2.327), (0.1488, -0.3581, 2.327), (0.2154, -0.3223, 2.327), (0.2738, -0.2741, 2.327), (0.3217, -0.2153, 2.327), (0.3573, -0.1483, 2.327), (0.3793, -0.07561, 2.327), (0.3867, 4.606e-07, 2.327), (0.3793, 0.07562, 2.327), (0.3573, 0.1483, 2.327), (0.3217, 0.2153, 2.327), (0.2738, 0.2741, 2.327), (0.2154, 0.3223, 2.327), (0.1488, 0.3581, 2.327), (0.07648, 0.3801, 2.327), (0.0013, 0.3876, 2.327), (-0.07388, 0.3801, 2.327), (-0.1462, 0.3581, 2.327), (-0.2128, 0.3223, 2.327), (-0.2712, 0.2741, 2.327), (-0.3191, 0.2153, 2.327), (-0.3547, 0.1483, 2.327), (0.0013, 5.572e-07, -0.007879), (-0.3767, 0.07561, 2.327), (-0.3841, 1.155e-07, 2.327), (-0.3767, -0.07561, 2.327), (-0.3547, -0.1483, 2.327), (-0.3191, -0.2153, 2.327), (-0.2712, -0.2741, 2.327), (-0.2128, -0.3223, 2.327), (-0.1462, -0.3581, 2.327), (-0.07388, -0.3801, 2.327), (0.0013, -0.3876, -2.327), (0.07648, -0.3801, -2.327), (0.1488, -0.3581, -2.327), (0.2154, -0.3223, -2.327), (0.2738, -0.2741, -2.327), (0.3217, -0.2153, -2.327), (0.3573, -0.1483, -2.327), (0.3793, -0.07561, -2.327), (0.3867, 5.956e-07, -2.327), (0.3793, 0.07562, -2.327), (0.3573, 0.1483, -2.327), (0.3217, 0.2153, -2.327), (0.2738, 0.2741, -2.327), (0.2154, 0.3223, -2.327), (0.1488, 0.3581, -2.327), (0.07648, 0.3801, -2.327), (0.0013, 0.3876, -2.327), (-0.07388, 0.3801, -2.327), (-0.1462, 0.3581, -2.327), (-0.2128, 0.3223, -2.327), (-0.2712, 0.2741, -2.327), (-0.3191, 0.2153, -2.327), (-0.3547, 0.1483, -2.327), (0.0013, 5.567e-07, 0.007879), (-0.3767, 0.07561, -2.327), (-0.3841, 2.506e-07, -2.327), (-0.3767, -0.07561, -2.327), (-0.3547, -0.1483, -2.327), (-0.3191, -0.2153, -2.327), (-0.2712, -0.2741, -2.327), (-0.2128, -0.3223, -2.327), (-0.1462, -0.3581, -2.327), (-0.07388, -0.3801, -2.327), (-1.005, -0.0002852, 2.858), (-1.005, -0.0002852, -2.858), (1.005, -0.0002853, 2.858), (1.005, -0.0002853, -2.858), (9.711e-06, -1.011, 2.858), (-9.711e-06, -1.011, -2.858), (9.711e-06, 1.01, 2.858), (-9.711e-06, 1.01, -2.858), (-0.0001271, -1.003, 0.000119), (0.0002501, -1.003, 0.000119), (-0.0001271, 1.005, 0.000119), (0.0002501, 1.005, 0.000119), (0.9993, 3.739e-05, 0.000119), (0.9993, 0.0005646, 0.000119), (-0.9968, 3.73e-05, 0.000119), (-0.9968, 0.0005645, 0.000119), (-6.994e-05, 0.001192, -3.024), (0.000193, 0.001192, -3.024), (-6.994e-05, 0.001192, 3.024), (0.000193, 0.001192, 3.024), (-0.3288, -0.3328, 1.881), (0.3313, -0.3328, 1.881), (-0.3288, 0.3311, 1.881), (0.3313, 0.3311, 1.881), (-1.0, 1.0, 0.0), (-1.0, -1.0, 0.0), (1.0, -1.0, 0.0), (1.0, 1.0, 0.0), (0.3573, 0.1483, 2.327), (0.3217, 0.2153, 2.327), (0.0013, 5.572e-07, -0.007879), (0.3573, 0.1483, -2.327), (0.3217, 0.2153, -2.327), (0.0013, 5.567e-07, 0.007879), (1.005, -0.0002853, 2.858), (-1.005, -0.0002852, 2.858), (-1.005, -0.0002852, -2.858), (1.005, -0.0002853, -2.858), (9.711e-06, 1.01, 2.858), (9.711e-06, -1.011, 2.858), (-9.711e-06, -1.011, -2.858), (-9.711e-06, 1.01, -2.858), (-0.0001271, 1.005, 0.000119), (-0.0001271, -1.003, 0.000119), (0.0002501, -1.003, 0.000119), (0.0002501, 1.005, 0.000119), (-0.9968, 3.73e-05, 0.000119), (0.9993, 3.739e-05, 0.000119), (0.9993, 0.0005646, 0.000119), (-0.9968, 0.0005645, 0.000119), (-6.994e-05, 0.001192, 3.024), (-6.994e-05, 0.001192, -3.024), (0.000193, 0.001192, -3.024), (0.000193, 0.001192, 3.024), (-0.3288, 0.3311, 1.881), (-0.3288, -0.3328, 1.881), (0.3313, -0.3328, 1.881), (0.3313, 0.3311, 1.881)], [], [(85, 84, 116, 119), (4, 27, 5), (5, 27, 6), (6, 27, 7), (7, 27, 8), (8, 27, 9), (9, 27, 10), (10, 27, 11), (11, 27, 12), (12, 27, 13), (13, 27, 14), (70, 71, 106, 105), (15, 27, 16), (16, 27, 17), (17, 27, 18), (18, 27, 19), (19, 27, 20), (20, 27, 21), (21, 27, 22), (22, 27, 23), (23, 27, 24), (24, 27, 25), (25, 27, 26), (26, 27, 28), (28, 27, 29), (29, 27, 30), (30, 27, 31), (31, 27, 32), (32, 27, 33), (33, 27, 34), (34, 27, 35), (35, 27, 36), (36, 27, 4), (37, 38, 60), (38, 39, 60), (39, 40, 60), (40, 41, 60), (41, 42, 60), (42, 43, 60), (43, 44, 60), (44, 45, 60), (45, 46, 60), (46, 47, 60), (83, 85, 119, 118), (48, 49, 60), (49, 50, 60), (50, 51, 60), (51, 52, 60), (52, 53, 60), (53, 54, 60), (54, 55, 60), (55, 56, 60), (56, 57, 60), (57, 58, 60), (58, 59, 60), (59, 61, 60), (61, 62, 60), (62, 63, 60), (63, 64, 60), (64, 65, 60), (65, 66, 60), (66, 67, 60), (67, 68, 60), (68, 69, 60), (69, 37, 60), (15, 14, 98, 99), (72, 70, 105, 104), (82, 83, 118, 117), (14, 27, 100, 98), (84, 82, 117, 116), (81, 80, 112, 115), (95, 96, 97, 94), (98, 100, 99), (101, 102, 103), (105, 106, 107, 104), (109, 110, 111, 108), (113, 114, 115, 112), (117, 118, 119, 116), (121, 122, 123, 120), (125, 126, 127, 124), (71, 73, 107, 106), (2, 0, 95, 94), (88, 86, 121, 120), (73, 72, 104, 107), (0, 1, 96, 95), (86, 87, 122, 121), (76, 74, 109, 108), (1, 3, 97, 96), (87, 89, 123, 122), (74, 75, 110, 109), (3, 2, 94, 97), (89, 88, 120, 123), (75, 77, 111, 110), (92, 90, 125, 124), (77, 76, 108, 111), (90, 91, 126, 125), (48, 60, 103, 102), (80, 78, 113, 112), (91, 93, 127, 126), (78, 79, 114, 113), (93, 92, 124, 127), (60, 47, 101, 103), (79, 81, 115, 114), (47, 48, 102, 101), (27, 15, 99, 100)])
me_plane_014.polygons.foreach_set('use_smooth', [0, 0, 0, 0, 0, 0, 0, 0, 0, 0, 0, 0, 0, 0, 0, 0, 0, 0, 0, 0, 0, 0, 0, 0, 0, 0, 0, 0, 0, 0, 0, 0, 0, 0, 0, 0, 0, 0, 0, 0, 0, 0, 0, 0, 0, 0, 0, 0, 0, 0, 0, 0, 0, 0, 0, 0, 0, 0, 0, 0, 0, 0, 0, 0, 0, 0, 0, 0, 0, 0, 0, 1, 0, 0, 0, 1, 0, 0, 0, 0, 0, 0, 0, 0, 0, 0, 0, 0, 0, 0, 0, 0, 0, 0, 0, 0, 0, 0, 0, 0, 0, 0, 0, 0, 0])
_uv = me_plane_014.uv_layers.new(name='UVMap')
_uv.uv.foreach_set('vector', [0.6865, 0.5062, 0.6833, 0.5062, 0.6833, 0.5094, 0.6865, 0.5094, 0.6657, 0.7051, 0.3353, 0.7125, 0.6657, 0.7125, 0.6657, 0.8145, 0.3353, 0.8219, 0.6657, 0.8219, 0.6895, 0.499, 0.6969, 0.1687, 0.6969, 0.499, 0.6657, 0.7572, 0.3353, 0.7646, 0.6657, 0.7646, 0.752, 0.499, 0.7594, 0.1687, 0.7594, 0.499, 0.6791, 0.499, 0.6865, 0.1687, 0.6865, 0.499, 0.6657, 0.7937, 0.3353, 0.8011, 0.6657, 0.8011, 0.6657, 0.6947, 0.3353, 0.7021, 0.6657, 0.7021, 0.7073, 0.499, 0.7073, 0.1687, 0.6999, 0.499, 0.6657, 0.775, 0.3353, 0.775, 0.6657, 0.7676, 0.3343, 0.6917, 0.999, 0.6917, 0.999, 0.6885, 0.3343, 0.6885, 0.6761, 0.499, 0.6761, 0.1687, 0.6687, 0.499, 0.8115, 0.499, 0.8115, 0.1687, 0.8041, 0.499, 0.6657, 0.8427, 0.3353, 0.8427, 0.6657, 0.8353, 0.8011, 0.499, 0.8011, 0.1687, 0.7937, 0.499, 0.3343, 0.7041, 0.6647, 0.7041, 0.3343, 0.7115, 0.8249, 0.499, 0.8323, 0.1687, 0.8323, 0.499, 0.6657, 0.6791, 0.3353, 0.6865, 0.6657, 0.6865, 0.7624, 0.499, 0.7698, 0.1687, 0.7698, 0.499, 0.6657, 0.6687, 0.3353, 0.6761, 0.6657, 0.6761, 0.6751, 0.1677, 0.6677, 0.498, 0.6677, 0.1677, 0.8145, 0.499, 0.8219, 0.1687, 0.8219, 0.499, 0.3343, 0.774, 0.6647, 0.7666, 0.3343, 0.7666, 0.7416, 0.499, 0.749, 0.1687, 0.749, 0.499, 0.7406, 0.1677, 0.7406, 0.498, 0.748, 0.1677, 0.3343, 0.7927, 0.6647, 0.7927, 0.3343, 0.8001, 0.6657, 0.7907, 0.3353, 0.7907, 0.6657, 0.7833, 0.7177, 0.499, 0.7177, 0.1687, 0.7103, 0.499, 0.6657, 0.7386, 0.3353, 0.7386, 0.6657, 0.7312, 0.7614, 0.1677, 0.7614, 0.498, 0.7688, 0.1677, 0.3343, 0.8135, 0.6647, 0.8135, 0.3343, 0.8209, 0.6657, 0.8323, 0.3353, 0.8323, 0.6657, 0.8249, 0.8313, 0.1677, 0.8239, 0.1677, 0.8239, 0.498, 0.3343, 0.6855, 0.3343, 0.6781, 0.6647, 0.6781, 0.6959, 0.1677, 0.6885, 0.1677, 0.6885, 0.498, 0.3343, 0.6751, 0.3343, 0.6677, 0.6647, 0.6677, 0.6657, 0.8458, 0.6657, 0.8532, 0.3353, 0.8532, 0.6855, 0.1677, 0.6781, 0.1677, 0.6781, 0.498, 0.6657, 0.7155, 0.6657, 0.723, 0.3353, 0.723, 0.3343, 0.7011, 0.3343, 0.6937, 0.6647, 0.6937, 0.6989, 0.1677, 0.7063, 0.1677, 0.6989, 0.498, 0.3343, 0.7145, 0.3343, 0.722, 0.6647, 0.7145, 0.8688, 0.3323, 0.8688, 0.001001, 0.8656, 0.001001, 0.8656, 0.3323, 0.7093, 0.1677, 0.7167, 0.1677, 0.7093, 0.498, 0.3343, 0.7302, 0.3343, 0.7376, 0.6647, 0.7302, 0.7386, 0.499, 0.7312, 0.499, 0.7386, 0.1687, 0.6657, 0.749, 0.6657, 0.7416, 0.3353, 0.749, 0.7282, 0.499, 0.7208, 0.499, 0.7282, 0.1687, 0.7272, 0.1677, 0.7198, 0.1677, 0.7198, 0.498, 0.3343, 0.748, 0.3343, 0.7406, 0.6647, 0.7406, 0.7376, 0.1677, 0.7302, 0.1677, 0.7302, 0.498, 0.3343, 0.7636, 0.3343, 0.7562, 0.6647, 0.7562, 0.7584, 0.1677, 0.751, 0.1677, 0.751, 0.498, 0.3343, 0.7897, 0.3343, 0.7823, 0.6647, 0.7823, 0.6657, 0.8041, 0.6657, 0.8115, 0.3353, 0.8115, 0.7728, 0.499, 0.7802, 0.499, 0.7802, 0.1687, 0.7718, 0.1677, 0.7792, 0.1677, 0.7718, 0.498, 0.3343, 0.8031, 0.3343, 0.8105, 0.6647, 0.8031, 0.8135, 0.1677, 0.8209, 0.1677, 0.8135, 0.498, 0.3343, 0.8448, 0.3343, 0.8522, 0.6647, 0.8448, 0.8031, 0.1677, 0.8105, 0.1677, 0.8031, 0.498, 0.3343, 0.8343, 0.3343, 0.8417, 0.6647, 0.8343, 0.7927, 0.1677, 0.8001, 0.1677, 0.7927, 0.498, 0.3343, 0.8239, 0.3343, 0.8313, 0.6647, 0.8239, 0.6761, 0.6813, 0.6761, 0.6729, 0.6729, 0.6729, 0.6729, 0.6813, 0.3343, 0.9, 0.6657, 0.9, 0.6657, 0.8968, 0.3343, 0.8968, 0.6865, 0.5114, 0.6833, 0.5114, 0.6833, 0.5146, 0.6865, 0.5146, 0.8636, 0.6657, 0.8636, 0.3343, 0.8604, 0.3343, 0.8604, 0.6657, 0.3343, 0.8948, 0.6657, 0.8948, 0.6657, 0.8916, 0.3343, 0.8916, 0.6865, 0.6781, 0.6833, 0.6781, 0.6833, 0.6813, 0.6865, 0.6813, 0.6657, 0.3343, 0.3343, 0.3343, 0.3343, 0.6657, 0.6657, 0.6657, 0.7907, 0.499, 0.7907, 0.1687, 0.7833, 0.499, 0.7823, 0.1677, 0.7897, 0.1677, 0.7823, 0.498, 0.3323, 0.999, 0.3323, 0.3343, 0.001001, 0.3343, 0.001001, 0.999, 0.001001, 0.3323, 0.6657, 0.3323, 0.6657, 0.001001, 0.001001, 0.001001, 0.8636, 0.001001, 0.8604, 0.001001, 0.8604, 0.3323, 0.8636, 0.3323, 0.6657, 0.8896, 0.6657, 0.8864, 0.3343, 0.8864, 0.3343, 0.8896, 0.8375, 0.001001, 0.8343, 0.001001, 0.8343, 0.6657, 0.8375, 0.6657, 0.8323, 0.001001, 0.6677, 0.001001, 0.6677, 0.1657, 0.8323, 0.1657, 0.3343, 0.8844, 0.6657, 0.8844, 0.6657, 0.8812, 0.3343, 0.8812, 0.8584, 0.6657, 0.8584, 0.3343, 0.8552, 0.3343, 0.8552, 0.6657, 0.3343, 0.7282, 0.999, 0.7282, 0.999, 0.725, 0.3343, 0.725, 0.8427, 0.6657, 0.8427, 0.001001, 0.8395, 0.001001, 0.8395, 0.6657, 0.3343, 0.8792, 0.6657, 0.8792, 0.6657, 0.876, 0.3343, 0.876, 0.6813, 0.6781, 0.6781, 0.6781, 0.6781, 0.6813, 0.6813, 0.6813, 0.8584, 0.3323, 0.8584, 0.001001, 0.8552, 0.001001, 0.8552, 0.3323, 0.3343, 0.874, 0.6657, 0.874, 0.6657, 0.8708, 0.3343, 0.8708, 0.848, 0.6657, 0.848, 0.001001, 0.8448, 0.001001, 0.8448, 0.6657, 0.3343, 0.7542, 0.999, 0.7542, 0.999, 0.751, 0.3343, 0.751, 0.8532, 0.6657, 0.8532, 0.3343, 0.85, 0.3343, 0.85, 0.6657, 0.6865, 0.6729, 0.6833, 0.6729, 0.6833, 0.6761, 0.6865, 0.6761, 0.3343, 0.8688, 0.6657, 0.8688, 0.6657, 0.8656, 0.3343, 0.8656, 0.6761, 0.6709, 0.6761, 0.5062, 0.6729, 0.5062, 0.6729, 0.6709, 0.3343, 0.7802, 0.999, 0.7802, 0.999, 0.777, 0.3343, 0.777, 0.6709, 0.6709, 0.6709, 0.5062, 0.6677, 0.5062, 0.6677, 0.6709, 0.3343, 0.8636, 0.6657, 0.8636, 0.6657, 0.8604, 0.3343, 0.8604, 0.8532, 0.3323, 0.8532, 0.001001, 0.85, 0.001001, 0.85, 0.3323, 0.6677, 0.5042, 0.8323, 0.5042, 0.8323, 0.501, 0.6677, 0.501, 0.6813, 0.6729, 0.6781, 0.6729, 0.6781, 0.6761, 0.6813, 0.6761, 0.6813, 0.6709, 0.6813, 0.5062, 0.6781, 0.5062, 0.6781, 0.6709, 0.3343, 0.8584, 0.6657, 0.8584, 0.6657, 0.8552, 0.3343, 0.8552, 0.8688, 0.6657, 0.8688, 0.3343, 0.8656, 0.3343, 0.8656, 0.6657, 0.6709, 0.6813, 0.6709, 0.6729, 0.6677, 0.6729, 0.6677, 0.6813, 0.3343, 0.9052, 0.6657, 0.9052, 0.6657, 0.902, 0.3343, 0.902])
me_plane_014.materials.append(mat_branched)
me_plane_014.use_remesh_preserve_volume = False
me_plane_014.use_remesh_preserve_attributes = False
me_plane_014.use_mirror_vertex_groups = False
me_plane_014.update()
me_cone = bpy.data.meshes.new('Cone')
me_cone.from_pydata([(0.003373, 1.0, -1.993), (0.1985, 0.9808, -1.993), (0.3861, 0.9239, -1.993), (0.5589, 0.8315, -1.993), (0.7105, 0.7071, -1.993), (0.8348, 0.5556, -1.993), (0.9273, 0.3827, -1.993), (0.9842, 0.1951, -1.993), (1.003, -1.363e-06, -1.993), (0.9842, -0.1951, -1.993), (0.9273, -0.3827, -1.993), (0.8348, -0.5556, -1.993), (0.7105, -0.7071, -1.993), (0.5589, -0.8315, -1.993), (0.3861, -0.9239, -1.993), (0.1985, -0.9808, -1.993), (0.003372, -1.0, -1.993), (-0.1917, -0.9808, -1.993), (-0.3793, -0.9239, -1.993), (-0.5522, -0.8315, -1.993), (-0.7037, -0.7071, -1.993), (-0.8281, -0.5556, -1.993), (-0.9205, -0.3827, -1.993), (0.003373, -1.437e-06, 0.006748), (-0.9774, -0.1951, -1.993), (-0.9966, -4.722e-07, -1.993), (-0.9774, 0.1951, -1.993), (-0.9205, 0.3827, -1.993), (-0.8281, 0.5556, -1.993), (-0.7037, 0.7071, -1.993), (-0.5522, 0.8315, -1.993), (-0.3793, 0.9239, -1.993), (-0.1917, 0.9808, -1.993)], [], [(0, 23, 1), (1, 23, 2), (2, 23, 3), (3, 23, 4), (4, 23, 5), (5, 23, 6), (6, 23, 7), (7, 23, 8), (8, 23, 9), (9, 23, 10), (10, 23, 11), (11, 23, 12), (12, 23, 13), (13, 23, 14), (14, 23, 15), (15, 23, 16), (16, 23, 17), (17, 23, 18), (18, 23, 19), (19, 23, 20), (20, 23, 21), (21, 23, 22), (22, 23, 24), (24, 23, 25), (25, 23, 26), (26, 23, 27), (27, 23, 28), (28, 23, 29), (29, 23, 30), (30, 23, 31), (31, 23, 32), (32, 23, 0)])
_uv = me_cone.uv_layers.new(name='UVMap')
_uv.uv.foreach_set('vector', [0.25, 0.49, 0.25, 0.25, 0.2968, 0.4854, 0.2968, 0.4854, 0.25, 0.25, 0.3418, 0.4717, 0.0, 0.0, 1.0, 0.0, 1.0, 1.0, 0.3833, 0.4496, 0.25, 0.25, 0.4197, 0.4197, 0.4197, 0.4197, 0.25, 0.25, 0.4496, 0.3833, 0.4496, 0.3833, 0.25, 0.25, 0.4717, 0.3418, 0.4717, 0.3418, 0.25, 0.25, 0.4854, 0.2968, 0.4854, 0.2968, 0.25, 0.25, 0.49, 0.25, 0.49, 0.25, 0.25, 0.25, 0.4854, 0.2032, 0.4854, 0.2032, 0.25, 0.25, 0.4717, 0.1582, 0.4717, 0.1582, 0.25, 0.25, 0.4496, 0.1167, 0.4496, 0.1167, 0.25, 0.25, 0.4197, 0.08029, 0.4197, 0.08029, 0.25, 0.25, 0.3833, 0.05045, 0.3833, 0.05045, 0.25, 0.25, 0.3418, 0.02827, 0.3418, 0.02827, 0.25, 0.25, 0.2968, 0.01461, 0.2968, 0.01461, 0.25, 0.25, 0.25, 0.01, 0.25, 0.01, 0.25, 0.25, 0.2032, 0.01461, 0.2032, 0.01461, 0.25, 0.25, 0.1582, 0.02827, 0.1582, 0.02827, 0.25, 0.25, 0.1167, 0.05045, 0.1167, 0.05045, 0.25, 0.25, 0.08029, 0.08029, 0.08029, 0.08029, 0.25, 0.25, 0.05045, 0.1167, 0.05045, 0.1167, 0.25, 0.25, 0.02827, 0.1582, 0.02827, 0.1582, 0.25, 0.25, 0.01461, 0.2032, 0.01461, 0.2032, 0.25, 0.25, 0.01, 0.25, 0.01, 0.25, 0.25, 0.25, 0.01461, 0.2968, 0.01461, 0.2968, 0.25, 0.25, 0.02827, 0.3418, 0.02827, 0.3418, 0.25, 0.25, 0.05045, 0.3833, 0.05045, 0.3833, 0.25, 0.25, 0.08029, 0.4197, 0.08029, 0.4197, 0.25, 0.25, 0.1167, 0.4496, 0.1167, 0.4496, 0.25, 0.25, 0.1582, 0.4717, 0.1582, 0.4717, 0.25, 0.25, 0.2032, 0.4854, 0.2032, 0.4854, 0.25, 0.25, 0.25, 0.49])
me_cone.materials.append(mat_material_003)
me_cone.use_remesh_preserve_volume = False
me_cone.use_remesh_preserve_attributes = False
me_cone.use_mirror_vertex_groups = False
me_cone.update()
me_plane = bpy.data.meshes.new('Plane')
me_plane.from_pydata([(-1.0, -1.0, 0.0), (1.0, -1.0, 0.0), (-1.0, 1.0, 0.0), (1.0, 1.0, 0.0)], [], [(0, 1, 3, 2)])
me_plane.polygons.foreach_set('use_smooth', [True] * 1)
_uv = me_plane.uv_layers.new(name='UVMap')
_uv.uv.foreach_set('vector', [0.0, 0.0, 1.0, 0.0, 1.0, 1.0, 0.0, 1.0])
me_plane.materials.append(mat_material_002)
me_plane.use_remesh_preserve_volume = False
me_plane.use_remesh_preserve_attributes = False
me_plane.use_mirror_vertex_groups = False
me_plane.update()
me_plane_001 = bpy.data.meshes.new('Plane.001')
me_plane_001.from_pydata([(-1.0, -1.0, 0.0), (1.0, -1.0, 0.0), (-1.0, 1.0, 0.0), (1.0, 1.0, 0.0)], [], [(0, 1, 3, 2)])
_uv = me_plane_001.uv_layers.new(name='UVMap')
_uv.uv.foreach_set('vector', [0.0, 0.0, 1.0, 0.0, 1.0, 1.0, 0.0, 1.0])
me_plane_001.materials.append(mat_material_006)
me_plane_001.use_remesh_preserve_volume = False
me_plane_001.use_remesh_preserve_attributes = False
me_plane_001.use_mirror_vertex_groups = False
me_plane_001.update()
me_plane_004 = bpy.data.meshes.new('Plane.004')
me_plane_004.from_pydata([(-1.0, -1.0, 0.0), (1.0, -1.0, 0.0), (-1.0, 1.0, 0.0), (1.0, 1.0, 0.0)], [], [(0, 1, 3, 2)])
me_plane_004.polygons.foreach_set('use_smooth', [True] * 1)
_uv = me_plane_004.uv_layers.new(name='UVMap')
_uv.uv.foreach_set('vector', [0.0, 0.0, 1.0, 0.0, 1.0, 1.0, 0.0, 1.0])
me_plane_004.materials.append(mat_material_000)
me_plane_004.use_remesh_preserve_volume = False
me_plane_004.use_remesh_preserve_attributes = False
me_plane_004.use_mirror_vertex_groups = False
me_plane_004.update()

# ---- objects
ob_plane_003 = bpy.data.objects.new('Plane.003', me_plane_002)
ob_plane_004 = bpy.data.objects.new('Plane.004', me_plane_003)
ob_plane_005 = bpy.data.objects.new('Plane.005', me_plane_005)
ob_plane_006 = bpy.data.objects.new('Plane.006', me_plane_006)
ob_plane_013 = bpy.data.objects.new('Plane.013', me_plane_013)
ob_plane_007 = bpy.data.objects.new('Plane.007', me_plane_014)
ob_camera = bpy.data.objects.new('Camera', cam_camera)
ob_cone = bpy.data.objects.new('Cone', me_cone)
ob_plane = bpy.data.objects.new('Plane', me_plane)
ob_plane_001 = bpy.data.objects.new('Plane.001', me_plane_001)
ob_plane_002 = bpy.data.objects.new('Plane.002', me_plane_004)

# ---- transforms, parenting, visibility, modifiers, constraints
ob_plane_003.location = (0.0001858, 0.003591, 0.000119)
ob_plane_003.scale = (0.0005714, 3.024, 0.9965)
ob_plane_003.lineart.crease_threshold = 0.0
ob_plane_004.location = (0.003761, 0.0009066, 0.000119)
ob_plane_004.rotation_euler = (0.0, -0.0, 1.571)
ob_plane_004.scale = (0.0007942, 3.024, 0.9965)
ob_plane_004.lineart.crease_threshold = 0.0
ob_plane_005.location = (0.0001858, 0.003591, 0.000119)
ob_plane_005.rotation_euler = (1.571, -0.0, 0.0)
ob_plane_005.scale = (0.0003983, 3.024, 0.9965)
ob_plane_005.lineart.crease_threshold = 0.0
ob_plane_006.location = (0.003812, -0.002691, 1.881)
ob_plane_006.lineart.crease_threshold = 0.0
ob_plane_013.location = (6.91, 0.0, 0.0)
ob_plane_013.scale = (3.03, 3.012, 1.0)
ob_plane_013.lineart.crease_threshold = 0.0
ob_plane_007.location = (13.77, 0.0, 0.0)
ob_plane_007.scale = (3.03, 3.012, 1.0)
ob_plane_007.lineart.crease_threshold = 0.0
ob_camera.location = (10.86, 2.398, 5.0)
ob_camera.rotation_euler = (1.222, 0.08727, 1.745)
ob_camera.lock_rotations_4d = False
ob_camera.empty_display_type = 'ARROWS'
ob_camera.color = (0.0, 0.0, 0.0, 0.0)
ob_camera.display_type = 'WIRE'
ob_camera.lineart.crease_threshold = 0.0
ob_cone.location = (0.0, 0.0, 0.0)
ob_cone.rotation_euler = (3.142, -0.0, 0.0)
ob_cone.scale = (1.168, 1.168, 1.168)
ob_cone.lineart.crease_threshold = 0.0
_m = ob_cone.modifiers.new('Mirror', 'MIRROR')
_m.use_axis = (False, False, True)
ob_plane.location = (0.0, 0.0, 0.0)
ob_plane.scale = (3.03, 3.012, 1.0)
ob_plane.lineart.crease_threshold = 0.0
ob_plane_001.location = (0.0, -0.0008593, 0.0)
ob_plane_001.rotation_euler = (1.571, 1.571, 0.0)
ob_plane_001.scale = (2.858, 3.044, 1.0)
ob_plane_001.lineart.crease_threshold = 0.0
ob_plane_002.location = (0.0, -0.0008593, 0.0)
ob_plane_002.rotation_euler = (-0.0, 1.571, -0.0)
ob_plane_002.scale = (2.858, 3.044, 1.0)
ob_plane_002.lineart.crease_threshold = 0.0

# ---- collection membership
scene.collection.objects.link(ob_plane_003)
scene.collection.objects.link(ob_plane_004)
scene.collection.objects.link(ob_plane_005)
scene.collection.objects.link(ob_plane_006)
scene.collection.objects.link(ob_plane_013)
scene.collection.objects.link(ob_plane_007)
col_collection.objects.link(ob_camera)
col_collection.objects.link(ob_cone)
col_collection.objects.link(ob_plane)
col_collection.objects.link(ob_plane_001)
col_collection.objects.link(ob_plane_002)

# ---- scene / render settings (as saved in the file)
scene.camera = ob_camera
scene.frame_start = 1; scene.frame_end = 250; scene.frame_set(21)
scene.render.engine = 'CYCLES'
scene.render.use_freestyle = True
scene.cycles.use_denoising = False
scene.cycles.samples = 128
scene.cycles.sampling_pattern = 'TABULATED_SOBOL'
scene.cycles.use_adaptive_sampling = False
scene.cycles.use_light_tree = False
scene.view_settings.view_transform = 'Filmic'
bpy.context.view_layer.update()
